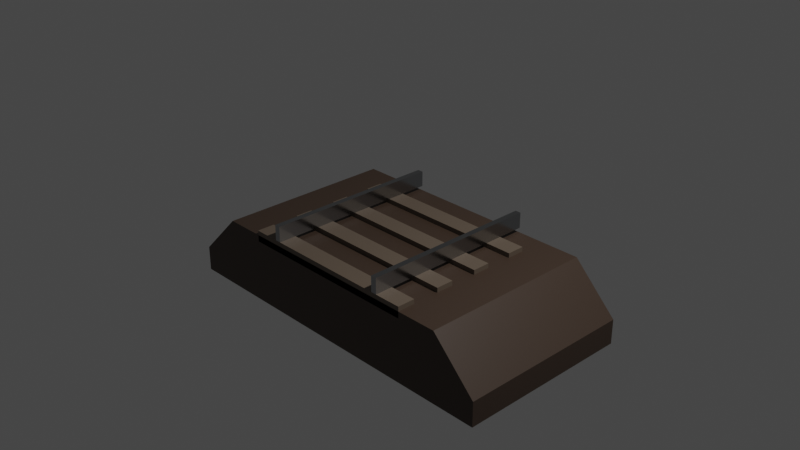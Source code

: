 # Source: ballast.blend  (saved by Blender 3.4.6; exported with 4.5.12 LTS)
import bpy
from mathutils import Matrix  # noqa: F401  (used for matrix-valued properties, if any)

bpy.ops.wm.read_factory_settings(use_empty=True)
scene = bpy.context.scene
scene.name = 'Scene'

# ---- collections
col_collection = bpy.data.collections.new('Collection'); scene.collection.children.link(col_collection)

# ---- materials (node trees are filled in below, after node groups)
mat_material = bpy.data.materials.new('Material')
mat_material.alpha_threshold = 0.0
mat_material.use_transparent_shadow = False
mat_material.roughness = 0.5
mat_material.line_color = (0.0, 0.0, 0.0, 1.0)
mat_rail = bpy.data.materials.new('Rail')
mat_rail.use_transparent_shadow = False
mat_makuragi = bpy.data.materials.new('Makuragi')
mat_makuragi.alpha_threshold = 0.0
mat_makuragi.use_transparent_shadow = False
mat_makuragi.roughness = 0.5
mat_makuragi.line_color = (0.0, 0.0, 0.0, 1.0)

# ---- material node trees
mat_material.use_nodes = True; mat_material.node_tree.nodes.clear()
_N = mat_material.node_tree.nodes; _L = mat_material.node_tree.links
n0 = _N.new('ShaderNodeOutputMaterial'); n0.name = 'Material Output'; n0.location = (300, 300)
n1 = _N.new('ShaderNodeBsdfPrincipled'); n1.name = 'Principled BSDF'; n1.location = (10, 300)
n1.distribution = 'GGX'
n1.subsurface_method = 'RANDOM_WALK_SKIN'
n1.inputs[0].default_value = (0.06072, 0.03851, 0.02641, 1.0)
n1.inputs[3].default_value = 1.45
n1.inputs[27].default_value = (0.0, 0.0, 0.0, 1.0)
n1.inputs[28].default_value = 1.0
_L.new(n1.outputs[0], n0.inputs[0])
n0.is_active_output = True
mat_rail.use_nodes = True; mat_rail.node_tree.nodes.clear()
_N = mat_rail.node_tree.nodes; _L = mat_rail.node_tree.links
n0 = _N.new('ShaderNodeBsdfPrincipled'); n0.name = 'プリンシプルBSDF'; n0.location = (10, 300)
n0.distribution = 'GGX'
n0.subsurface_method = 'RANDOM_WALK_SKIN'
n0.inputs[0].default_value = (0.3866, 0.3933, 0.4, 1.0)
n0.inputs[1].default_value = 1.0
n0.inputs[2].default_value = 0.2
n0.inputs[3].default_value = 1.45
n0.inputs[27].default_value = (0.0, 0.0, 0.0, 1.0)
n0.inputs[28].default_value = 1.0
n1 = _N.new('ShaderNodeOutputMaterial'); n1.name = 'マテリアル出力'; n1.location = (300, 300)
_L.new(n0.outputs[0], n1.inputs[0])
n1.is_active_output = True
mat_makuragi.use_nodes = True; mat_makuragi.node_tree.nodes.clear()
_N = mat_makuragi.node_tree.nodes; _L = mat_makuragi.node_tree.links
n0 = _N.new('ShaderNodeOutputMaterial'); n0.name = 'Material Output'; n0.location = (300, 300)
n1 = _N.new('ShaderNodeBsdfPrincipled'); n1.name = 'Principled BSDF'; n1.location = (10, 300)
n1.distribution = 'GGX'
n1.subsurface_method = 'RANDOM_WALK_SKIN'
n1.inputs[0].default_value = (0.1451, 0.1096, 0.08084, 1.0)
n1.inputs[3].default_value = 1.45
n1.inputs[27].default_value = (0.0, 0.0, 0.0, 1.0)
n1.inputs[28].default_value = 1.0
_L.new(n1.outputs[0], n0.inputs[0])
n0.is_active_output = True

# ---- world
world_world = bpy.data.worlds.new('World'); scene.world = world_world
world_world.use_nodes = True; world_world.node_tree.nodes.clear()
_N = world_world.node_tree.nodes; _L = world_world.node_tree.links
n0 = _N.new('ShaderNodeOutputWorld'); n0.name = 'World Output'; n0.location = (300, 300)
n1 = _N.new('ShaderNodeBackground'); n1.name = 'Background'; n1.location = (10, 300)
n1.inputs[0].default_value = (0.05088, 0.05088, 0.05088, 1.0)
_L.new(n1.outputs[0], n0.inputs[0])
n0.is_active_output = True
world_world.color = (0.05088, 0.05088, 0.05088)
world_world.use_sun_shadow = False
world_world.sun_shadow_jitter_overblur = 0.0

# ---- cameras
cam_camera = bpy.data.cameras.new('Camera')
cam_camera.clip_end = 100.0
cam_camera.ortho_scale = 7.314

# ---- lights
light_light = bpy.data.lights.new('Light', 'POINT')
light_light.transmission_factor = 0.0
light_light.energy = 1000.0
light_light.shadow_soft_size = 0.1
light_light.shadow_maximum_resolution = 0.006
light_light.use_absolute_resolution = True

# ---- meshes
me_cube = bpy.data.meshes.new('Cube')
me_cube.from_pydata([(1.0, 1.0, -0.225), (1.0, 1.0, -1.0), (1.0, -1.0, -0.225), (1.0, -1.0, -1.0), (-1.0, 1.0, -0.225), (-1.0, 1.0, -1.0), (-1.0, -1.0, -0.225), (-1.0, -1.0, -1.0), (-1.333, 1.0, -1.0), (-1.333, -1.0, -1.0), (-1.333, -1.0, -0.725), (-1.333, 1.0, -0.725), (1.333, 1.0, -0.725), (1.333, 1.0, -1.0), (1.333, -1.0, -0.725), (1.333, -1.0, -1.0)], [], [(0, 4, 6, 2), (3, 2, 6, 7), (5, 7, 9, 8), (5, 1, 3, 7), (2, 3, 15, 14), (5, 4, 0, 1), (9, 10, 11, 8), (6, 4, 11, 10), (4, 5, 8, 11), (7, 6, 10, 9), (13, 12, 14, 15), (1, 0, 12, 13), (3, 1, 13, 15), (0, 2, 14, 12)])
_uv = me_cube.uv_layers.new(name='UVMap')
_uv.uv.foreach_set('vector', [0.625, 0.5, 0.875, 0.5, 0.875, 0.75, 0.625, 0.75, 0.375, 0.75, 0.625, 0.75, 0.625, 1.0, 0.375, 1.0, 0.125, 0.5, 0.125, 0.75, 0.125, 0.75, 0.125, 0.5, 0.125, 0.5, 0.375, 0.5, 0.375, 0.75, 0.125, 0.75, 0.625, 0.75, 0.375, 0.75, 0.375, 0.75, 0.625, 0.75, 0.375, 0.25, 0.625, 0.25, 0.625, 0.5, 0.375, 0.5, 0.375, 0.0, 0.625, 0.0, 0.625, 0.25, 0.375, 0.25, 0.875, 0.75, 0.875, 0.5, 0.875, 0.5, 0.875, 0.75, 0.625, 0.25, 0.375, 0.25, 0.375, 0.25, 0.625, 0.25, 0.375, 1.0, 0.625, 1.0, 0.625, 1.0, 0.375, 1.0, 0.375, 0.5, 0.625, 0.5, 0.625, 0.75, 0.375, 0.75, 0.375, 0.5, 0.625, 0.5, 0.625, 0.5, 0.375, 0.5, 0.375, 0.75, 0.375, 0.5, 0.375, 0.5, 0.375, 0.75, 0.625, 0.5, 0.625, 0.75, 0.625, 0.75, 0.625, 0.5])
me_cube.materials.append(mat_material)
me_cube.use_mirror_vertex_groups = False
me_cube.update()
me_x = bpy.data.meshes.new('立方体')
me_x.from_pydata([(-0.0325, -1.0, -0.174), (-0.0325, -1.0, 0.0), (-0.0325, 1.0, -0.174), (-0.0325, 1.0, 0.0), (0.0325, -1.0, -0.174), (0.0325, -1.0, 0.0), (0.0325, 1.0, -0.174), (0.0325, 1.0, 0.0)], [], [(0, 1, 3, 2), (2, 3, 7, 6), (6, 7, 5, 4), (4, 5, 1, 0), (2, 6, 4, 0), (7, 3, 1, 5)])
_uv = me_x.uv_layers.new(name='UVマップ')
_uv.uv.foreach_set('vector', [0.375, 0.0, 0.625, 0.0, 0.625, 0.25, 0.375, 0.25, 0.375, 0.25, 0.625, 0.25, 0.625, 0.5, 0.375, 0.5, 0.375, 0.5, 0.625, 0.5, 0.625, 0.75, 0.375, 0.75, 0.375, 0.75, 0.625, 0.75, 0.625, 1.0, 0.375, 1.0, 0.125, 0.5, 0.375, 0.5, 0.375, 0.75, 0.125, 0.75, 0.625, 0.5, 0.875, 0.5, 0.875, 0.75, 0.625, 0.75])
me_x.materials.append(mat_rail)
me_x.update()
me_cube_003 = bpy.data.meshes.new('Cube.003')
me_cube_003.from_pydata([(1.05, 0.1, 0.063), (1.05, 0.1, -0.063), (1.05, -0.1, 0.063), (1.05, -0.1, -0.063), (-1.05, 0.1, 0.063), (-1.05, 0.1, -0.063), (-1.05, -0.1, 0.063), (-1.05, -0.1, -0.063)], [], [(0, 4, 6, 2), (3, 2, 6, 7), (7, 6, 4, 5), (5, 1, 3, 7), (1, 0, 2, 3), (5, 4, 0, 1)])
_uv = me_cube_003.uv_layers.new(name='UVMap')
_uv.uv.foreach_set('vector', [0.625, 0.5, 0.875, 0.5, 0.875, 0.75, 0.625, 0.75, 0.375, 0.75, 0.625, 0.75, 0.625, 1.0, 0.375, 1.0, 0.375, 0.0, 0.625, 0.0, 0.625, 0.25, 0.375, 0.25, 0.125, 0.5, 0.375, 0.5, 0.375, 0.75, 0.125, 0.75, 0.375, 0.5, 0.625, 0.5, 0.625, 0.75, 0.375, 0.75, 0.375, 0.25, 0.625, 0.25, 0.625, 0.5, 0.375, 0.5])
me_cube_003.materials.append(mat_makuragi)
me_cube_003.use_mirror_vertex_groups = False
me_cube_003.update()

# ---- objects
ob_cube = bpy.data.objects.new('Cube', me_cube)
ob_light = bpy.data.objects.new('Light', light_light)
ob_camera = bpy.data.objects.new('Camera', cam_camera)
ob_x = bpy.data.objects.new('立方体', me_x)
ob_cube_003 = bpy.data.objects.new('Cube.003', me_cube_003)

# ---- transforms, parenting, visibility, modifiers, constraints
ob_cube.location = (0.0, 0.0, 0.0)
ob_cube.scale = (1.5, 1.0, 1.0)
ob_cube.lock_rotations_4d = False
ob_cube.empty_display_type = 'ARROWS'
ob_cube.lineart.crease_threshold = 0.0
ob_light.location = (4.076, 1.005, 5.904)
ob_light.rotation_euler = (0.6503, 0.05522, 1.866)
ob_light.lock_rotations_4d = False
ob_light.empty_display_type = 'ARROWS'
ob_light.color = (0.0, 0.0, 0.0, 0.0)
ob_light.lineart.crease_threshold = 0.0
ob_camera.location = (7.359, -6.926, 4.958)
ob_camera.rotation_euler = (1.109, 0.0, 0.8149)
ob_camera.lock_rotations_4d = False
ob_camera.empty_display_type = 'ARROWS'
ob_camera.color = (0.0, 0.0, 0.0, 0.0)
ob_camera.display_type = 'WIRE'
ob_camera.lineart.crease_threshold = 0.0
ob_x.location = (0.7175, 0.0, 0.0)
_m = ob_x.modifiers.new('配列', 'ARRAY')
_m.use_constant_offset = True
_m.constant_offset_displace = (-1.435, 0.0, 0.0)
_m.use_relative_offset = False
ob_cube_003.location = (0.0, -0.9, -0.237)
ob_cube_003.lock_rotations_4d = False
ob_cube_003.empty_display_type = 'ARROWS'
ob_cube_003.lineart.crease_threshold = 0.0
_m = ob_cube_003.modifiers.new('配列', 'ARRAY')
_m.count = 4
_m.relative_offset_displace = (0.0, 2.5, 0.0)

# ---- collection membership
col_collection.objects.link(ob_cube)
col_collection.objects.link(ob_light)
col_collection.objects.link(ob_camera)
col_collection.objects.link(ob_x)
col_collection.objects.link(ob_cube_003)

# ---- scene / render settings (as saved in the file)
scene.camera = ob_camera
scene.frame_start = 1; scene.frame_end = 250; scene.frame_set(1)
scene.render.engine = 'BLENDER_EEVEE_NEXT'
scene.cycles.sampling_pattern = 'TABULATED_SOBOL'
scene.cycles.use_light_tree = False
scene.view_settings.view_transform = 'Filmic'
bpy.context.view_layer.update()
